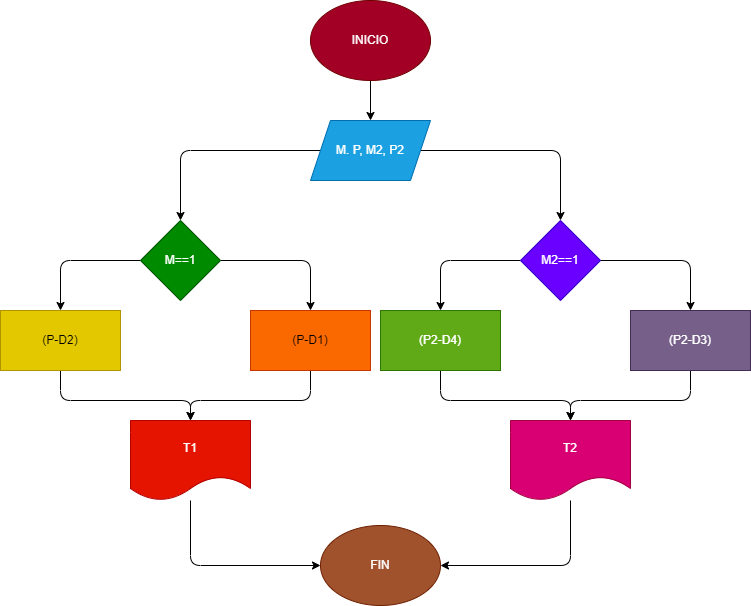

The diagram above was exported from draw.io. Its source (the exported page's mxGraphModel, read from the mxfile embedded in the PNG):
<mxGraphModel dx="650" dy="478" grid="1" gridSize="10" guides="1" tooltips="1" connect="1" arrows="1" fold="1" page="1" pageScale="1" pageWidth="827" pageHeight="1169" math="0" shadow="0">
  <root>
    <mxCell id="0" />
    <mxCell id="1" parent="0" />
    <mxCell id="32" value="" style="edgeStyle=none;html=1;" edge="1" parent="1" source="2" target="3">
      <mxGeometry relative="1" as="geometry" />
    </mxCell>
    <mxCell id="2" value="INICIO" style="ellipse;whiteSpace=wrap;html=1;fillColor=#a20025;fontColor=#ffffff;strokeColor=#6F0000;" vertex="1" parent="1">
      <mxGeometry x="320" y="20" width="120" height="80" as="geometry" />
    </mxCell>
    <mxCell id="33" style="edgeStyle=none;html=1;exitX=0;exitY=0.5;exitDx=0;exitDy=0;entryX=0.5;entryY=0;entryDx=0;entryDy=0;" edge="1" parent="1" source="3" target="4">
      <mxGeometry relative="1" as="geometry">
        <Array as="points">
          <mxPoint x="190" y="170" />
        </Array>
      </mxGeometry>
    </mxCell>
    <mxCell id="34" style="edgeStyle=none;html=1;exitX=1;exitY=0.5;exitDx=0;exitDy=0;entryX=0.5;entryY=0;entryDx=0;entryDy=0;" edge="1" parent="1" source="3" target="29">
      <mxGeometry relative="1" as="geometry">
        <Array as="points">
          <mxPoint x="570" y="170" />
        </Array>
      </mxGeometry>
    </mxCell>
    <mxCell id="3" value="M. P, M2, P2" style="shape=parallelogram;perimeter=parallelogramPerimeter;whiteSpace=wrap;html=1;fixedSize=1;fillColor=#1ba1e2;fontColor=#ffffff;strokeColor=#006EAF;" vertex="1" parent="1">
      <mxGeometry x="320" y="140" width="120" height="60" as="geometry" />
    </mxCell>
    <mxCell id="22" style="edgeStyle=none;html=1;exitX=0;exitY=0.5;exitDx=0;exitDy=0;entryX=0.5;entryY=0;entryDx=0;entryDy=0;" edge="1" parent="1" source="4">
      <mxGeometry relative="1" as="geometry">
        <mxPoint x="70" y="330" as="targetPoint" />
        <Array as="points">
          <mxPoint x="70" y="280" />
        </Array>
      </mxGeometry>
    </mxCell>
    <mxCell id="23" style="edgeStyle=none;html=1;exitX=1;exitY=0.5;exitDx=0;exitDy=0;entryX=0.5;entryY=0;entryDx=0;entryDy=0;" edge="1" parent="1" source="4" target="20">
      <mxGeometry relative="1" as="geometry">
        <Array as="points">
          <mxPoint x="320" y="280" />
        </Array>
      </mxGeometry>
    </mxCell>
    <mxCell id="4" value="M==1" style="rhombus;whiteSpace=wrap;html=1;fillColor=#008a00;fontColor=#ffffff;strokeColor=#005700;" vertex="1" parent="1">
      <mxGeometry x="150" y="240" width="80" height="80" as="geometry" />
    </mxCell>
    <mxCell id="36" style="edgeStyle=none;html=1;exitX=0.5;exitY=1;exitDx=0;exitDy=0;" edge="1" parent="1" source="20">
      <mxGeometry relative="1" as="geometry">
        <mxPoint x="200" y="440" as="targetPoint" />
        <Array as="points">
          <mxPoint x="320" y="420" />
          <mxPoint x="200" y="420" />
        </Array>
      </mxGeometry>
    </mxCell>
    <mxCell id="20" value="(P-D1)" style="rounded=0;whiteSpace=wrap;html=1;fillColor=#fa6800;fontColor=#000000;strokeColor=#C73500;" vertex="1" parent="1">
      <mxGeometry x="260" y="330" width="120" height="60" as="geometry" />
    </mxCell>
    <mxCell id="35" style="edgeStyle=none;html=1;exitX=0.5;exitY=1;exitDx=0;exitDy=0;" edge="1" parent="1" source="26">
      <mxGeometry relative="1" as="geometry">
        <mxPoint x="200" y="440" as="targetPoint" />
        <Array as="points">
          <mxPoint x="70" y="420" />
          <mxPoint x="200" y="420" />
        </Array>
      </mxGeometry>
    </mxCell>
    <mxCell id="26" value="(P-D2)" style="rounded=0;whiteSpace=wrap;html=1;fillColor=#e3c800;fontColor=#000000;strokeColor=#B09500;" vertex="1" parent="1">
      <mxGeometry x="10" y="330" width="120" height="60" as="geometry" />
    </mxCell>
    <mxCell id="27" style="edgeStyle=none;html=1;exitX=0;exitY=0.5;exitDx=0;exitDy=0;entryX=0.5;entryY=0;entryDx=0;entryDy=0;" edge="1" source="29" parent="1">
      <mxGeometry relative="1" as="geometry">
        <mxPoint x="450" y="330" as="targetPoint" />
        <Array as="points">
          <mxPoint x="450" y="280" />
        </Array>
      </mxGeometry>
    </mxCell>
    <mxCell id="28" style="edgeStyle=none;html=1;exitX=1;exitY=0.5;exitDx=0;exitDy=0;entryX=0.5;entryY=0;entryDx=0;entryDy=0;" edge="1" source="29" target="30" parent="1">
      <mxGeometry relative="1" as="geometry">
        <Array as="points">
          <mxPoint x="700" y="280" />
        </Array>
      </mxGeometry>
    </mxCell>
    <mxCell id="29" value="M2==1" style="rhombus;whiteSpace=wrap;html=1;fillColor=#6a00ff;fontColor=#ffffff;strokeColor=#3700CC;" vertex="1" parent="1">
      <mxGeometry x="530" y="240" width="80" height="80" as="geometry" />
    </mxCell>
    <mxCell id="38" style="edgeStyle=none;html=1;exitX=0.5;exitY=1;exitDx=0;exitDy=0;" edge="1" parent="1" source="30">
      <mxGeometry relative="1" as="geometry">
        <mxPoint x="580" y="440" as="targetPoint" />
        <Array as="points">
          <mxPoint x="700" y="420" />
          <mxPoint x="580" y="420" />
        </Array>
      </mxGeometry>
    </mxCell>
    <mxCell id="30" value="(P2-D3)" style="rounded=0;whiteSpace=wrap;html=1;fillColor=#76608a;fontColor=#ffffff;strokeColor=#432D57;" vertex="1" parent="1">
      <mxGeometry x="640" y="330" width="120" height="60" as="geometry" />
    </mxCell>
    <mxCell id="37" style="edgeStyle=none;html=1;exitX=0.5;exitY=1;exitDx=0;exitDy=0;" edge="1" parent="1" source="31">
      <mxGeometry relative="1" as="geometry">
        <mxPoint x="580" y="440" as="targetPoint" />
        <Array as="points">
          <mxPoint x="450" y="420" />
          <mxPoint x="580" y="420" />
        </Array>
      </mxGeometry>
    </mxCell>
    <mxCell id="31" value="(P2-D4)" style="rounded=0;whiteSpace=wrap;html=1;fillColor=#60a917;fontColor=#ffffff;strokeColor=#2D7600;" vertex="1" parent="1">
      <mxGeometry x="390" y="330" width="120" height="60" as="geometry" />
    </mxCell>
    <mxCell id="44" style="edgeStyle=none;html=1;entryX=0;entryY=0.5;entryDx=0;entryDy=0;" edge="1" parent="1" source="40" target="42">
      <mxGeometry relative="1" as="geometry">
        <Array as="points">
          <mxPoint x="200" y="585" />
        </Array>
      </mxGeometry>
    </mxCell>
    <mxCell id="40" value="T1" style="shape=document;whiteSpace=wrap;html=1;boundedLbl=1;fillColor=#e51400;fontColor=#ffffff;strokeColor=#B20000;" vertex="1" parent="1">
      <mxGeometry x="140" y="440" width="120" height="80" as="geometry" />
    </mxCell>
    <mxCell id="45" style="edgeStyle=none;html=1;entryX=1;entryY=0.5;entryDx=0;entryDy=0;" edge="1" parent="1" source="41" target="42">
      <mxGeometry relative="1" as="geometry">
        <Array as="points">
          <mxPoint x="580" y="585" />
        </Array>
      </mxGeometry>
    </mxCell>
    <mxCell id="41" value="T2" style="shape=document;whiteSpace=wrap;html=1;boundedLbl=1;fillColor=#d80073;fontColor=#ffffff;strokeColor=#A50040;" vertex="1" parent="1">
      <mxGeometry x="520" y="440" width="120" height="80" as="geometry" />
    </mxCell>
    <mxCell id="42" value="FIN" style="ellipse;whiteSpace=wrap;html=1;fillColor=#a0522d;fontColor=#ffffff;strokeColor=#6D1F00;" vertex="1" parent="1">
      <mxGeometry x="330" y="545" width="120" height="80" as="geometry" />
    </mxCell>
  </root>
</mxGraphModel>